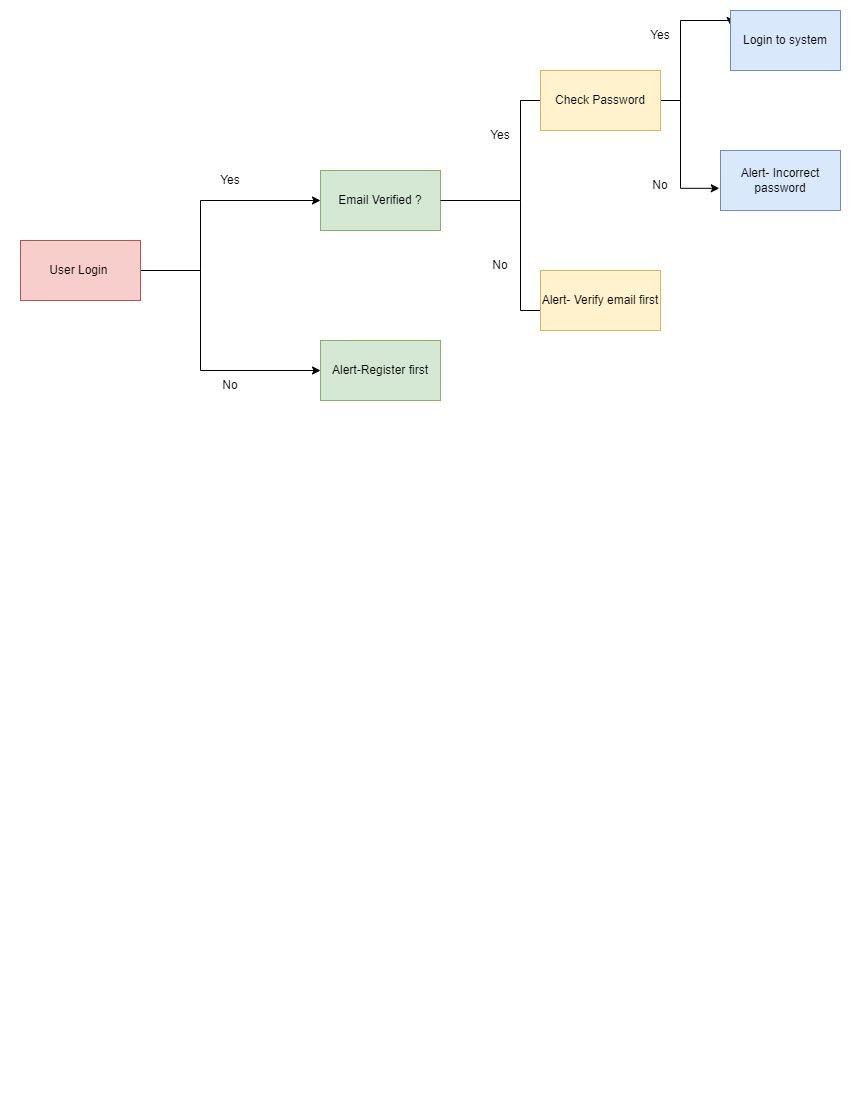

The diagram above was exported from draw.io. Its source (the exported page's mxGraphModel, read from the mxfile embedded in the PNG):
<mxGraphModel dx="1036" dy="606" grid="1" gridSize="10" guides="1" tooltips="1" connect="1" arrows="1" fold="1" page="1" pageScale="1" pageWidth="850" pageHeight="1100" math="0" shadow="0">
  <root>
    <mxCell id="0" />
    <mxCell id="1" parent="0" />
    <mxCell id="TV7DYO2D-4xZuRTljUL_-2" style="edgeStyle=orthogonalEdgeStyle;rounded=0;orthogonalLoop=1;jettySize=auto;html=1;" edge="1" parent="1" source="TV7DYO2D-4xZuRTljUL_-1">
      <mxGeometry relative="1" as="geometry">
        <mxPoint x="320" y="200" as="targetPoint" />
        <Array as="points">
          <mxPoint x="200" y="270" />
          <mxPoint x="200" y="200" />
        </Array>
      </mxGeometry>
    </mxCell>
    <mxCell id="TV7DYO2D-4xZuRTljUL_-3" style="edgeStyle=orthogonalEdgeStyle;rounded=0;orthogonalLoop=1;jettySize=auto;html=1;" edge="1" parent="1" source="TV7DYO2D-4xZuRTljUL_-1">
      <mxGeometry relative="1" as="geometry">
        <mxPoint x="320" y="370" as="targetPoint" />
        <Array as="points">
          <mxPoint x="200" y="270" />
          <mxPoint x="200" y="370" />
        </Array>
      </mxGeometry>
    </mxCell>
    <mxCell id="TV7DYO2D-4xZuRTljUL_-1" value="User Login&amp;nbsp;" style="rounded=0;whiteSpace=wrap;html=1;fillColor=#f8cecc;strokeColor=#b85450;" vertex="1" parent="1">
      <mxGeometry x="20" y="240" width="120" height="60" as="geometry" />
    </mxCell>
    <mxCell id="TV7DYO2D-4xZuRTljUL_-9" style="edgeStyle=orthogonalEdgeStyle;rounded=0;orthogonalLoop=1;jettySize=auto;html=1;startArrow=none;" edge="1" parent="1" source="TV7DYO2D-4xZuRTljUL_-11">
      <mxGeometry relative="1" as="geometry">
        <mxPoint x="620" y="100" as="targetPoint" />
        <Array as="points">
          <mxPoint x="520" y="100" />
          <mxPoint x="520" y="100" />
        </Array>
      </mxGeometry>
    </mxCell>
    <mxCell id="TV7DYO2D-4xZuRTljUL_-10" style="edgeStyle=orthogonalEdgeStyle;rounded=0;orthogonalLoop=1;jettySize=auto;html=1;" edge="1" parent="1" source="TV7DYO2D-4xZuRTljUL_-4">
      <mxGeometry relative="1" as="geometry">
        <mxPoint x="630" y="310" as="targetPoint" />
        <Array as="points">
          <mxPoint x="520" y="200" />
          <mxPoint x="520" y="310" />
        </Array>
      </mxGeometry>
    </mxCell>
    <mxCell id="TV7DYO2D-4xZuRTljUL_-4" value="Email Verified ?" style="rounded=0;whiteSpace=wrap;html=1;fillColor=#d5e8d4;strokeColor=#82b366;" vertex="1" parent="1">
      <mxGeometry x="320" y="170" width="120" height="60" as="geometry" />
    </mxCell>
    <mxCell id="TV7DYO2D-4xZuRTljUL_-5" value="Alert-Register first" style="rounded=0;whiteSpace=wrap;html=1;fillColor=#d5e8d4;strokeColor=#82b366;" vertex="1" parent="1">
      <mxGeometry x="320" y="340" width="120" height="60" as="geometry" />
    </mxCell>
    <mxCell id="TV7DYO2D-4xZuRTljUL_-12" value="Alert- Verify email first" style="rounded=0;whiteSpace=wrap;html=1;fillColor=#fff2cc;strokeColor=#d6b656;" vertex="1" parent="1">
      <mxGeometry x="540" y="270" width="120" height="60" as="geometry" />
    </mxCell>
    <mxCell id="TV7DYO2D-4xZuRTljUL_-13" value="" style="edgeStyle=orthogonalEdgeStyle;rounded=0;orthogonalLoop=1;jettySize=auto;html=1;endArrow=none;" edge="1" parent="1" source="TV7DYO2D-4xZuRTljUL_-4" target="TV7DYO2D-4xZuRTljUL_-11">
      <mxGeometry relative="1" as="geometry">
        <mxPoint x="620" y="100" as="targetPoint" />
        <mxPoint x="440" y="200" as="sourcePoint" />
        <Array as="points">
          <mxPoint x="520" y="200" />
          <mxPoint x="520" y="100" />
        </Array>
      </mxGeometry>
    </mxCell>
    <mxCell id="TV7DYO2D-4xZuRTljUL_-16" style="edgeStyle=orthogonalEdgeStyle;rounded=0;orthogonalLoop=1;jettySize=auto;html=1;entryX=0;entryY=0.25;entryDx=0;entryDy=0;" edge="1" parent="1" source="TV7DYO2D-4xZuRTljUL_-11" target="TV7DYO2D-4xZuRTljUL_-14">
      <mxGeometry relative="1" as="geometry">
        <mxPoint x="680" y="20" as="targetPoint" />
        <Array as="points">
          <mxPoint x="680" y="100" />
          <mxPoint x="680" y="20" />
          <mxPoint x="730" y="20" />
        </Array>
      </mxGeometry>
    </mxCell>
    <mxCell id="TV7DYO2D-4xZuRTljUL_-17" style="edgeStyle=orthogonalEdgeStyle;rounded=0;orthogonalLoop=1;jettySize=auto;html=1;entryX=-0.01;entryY=0.63;entryDx=0;entryDy=0;entryPerimeter=0;" edge="1" parent="1" source="TV7DYO2D-4xZuRTljUL_-11" target="TV7DYO2D-4xZuRTljUL_-15">
      <mxGeometry relative="1" as="geometry">
        <mxPoint x="680" y="170" as="targetPoint" />
        <Array as="points">
          <mxPoint x="680" y="100" />
          <mxPoint x="680" y="188" />
        </Array>
      </mxGeometry>
    </mxCell>
    <mxCell id="TV7DYO2D-4xZuRTljUL_-11" value="Check Password" style="rounded=0;whiteSpace=wrap;html=1;fillColor=#fff2cc;strokeColor=#d6b656;" vertex="1" parent="1">
      <mxGeometry x="540" y="70" width="120" height="60" as="geometry" />
    </mxCell>
    <mxCell id="TV7DYO2D-4xZuRTljUL_-14" value="Login to system" style="rounded=0;whiteSpace=wrap;html=1;fillColor=#dae8fc;strokeColor=#6c8ebf;" vertex="1" parent="1">
      <mxGeometry x="730" y="10" width="110" height="60" as="geometry" />
    </mxCell>
    <mxCell id="TV7DYO2D-4xZuRTljUL_-15" value="Alert- Incorrect password" style="rounded=0;whiteSpace=wrap;html=1;fillColor=#dae8fc;strokeColor=#6c8ebf;" vertex="1" parent="1">
      <mxGeometry x="720" y="150" width="120" height="60" as="geometry" />
    </mxCell>
    <mxCell id="TV7DYO2D-4xZuRTljUL_-18" value="Yes" style="text;strokeColor=none;align=center;fillColor=none;html=1;verticalAlign=middle;whiteSpace=wrap;rounded=0;" vertex="1" parent="1">
      <mxGeometry x="200" y="165" width="60" height="30" as="geometry" />
    </mxCell>
    <mxCell id="TV7DYO2D-4xZuRTljUL_-19" value="No" style="text;strokeColor=none;align=center;fillColor=none;html=1;verticalAlign=middle;whiteSpace=wrap;rounded=0;" vertex="1" parent="1">
      <mxGeometry x="200" y="370" width="60" height="30" as="geometry" />
    </mxCell>
    <mxCell id="TV7DYO2D-4xZuRTljUL_-20" value="Yes" style="text;strokeColor=none;align=center;fillColor=none;html=1;verticalAlign=middle;whiteSpace=wrap;rounded=0;" vertex="1" parent="1">
      <mxGeometry x="470" y="120" width="60" height="30" as="geometry" />
    </mxCell>
    <mxCell id="TV7DYO2D-4xZuRTljUL_-21" value="No" style="text;strokeColor=none;align=center;fillColor=none;html=1;verticalAlign=middle;whiteSpace=wrap;rounded=0;" vertex="1" parent="1">
      <mxGeometry x="470" y="250" width="60" height="30" as="geometry" />
    </mxCell>
    <mxCell id="TV7DYO2D-4xZuRTljUL_-22" value="Yes" style="text;strokeColor=none;align=center;fillColor=none;html=1;verticalAlign=middle;whiteSpace=wrap;rounded=0;" vertex="1" parent="1">
      <mxGeometry x="630" y="20" width="60" height="30" as="geometry" />
    </mxCell>
    <mxCell id="TV7DYO2D-4xZuRTljUL_-23" value="No" style="text;strokeColor=none;align=center;fillColor=none;html=1;verticalAlign=middle;whiteSpace=wrap;rounded=0;" vertex="1" parent="1">
      <mxGeometry x="630" y="170" width="60" height="30" as="geometry" />
    </mxCell>
  </root>
</mxGraphModel>